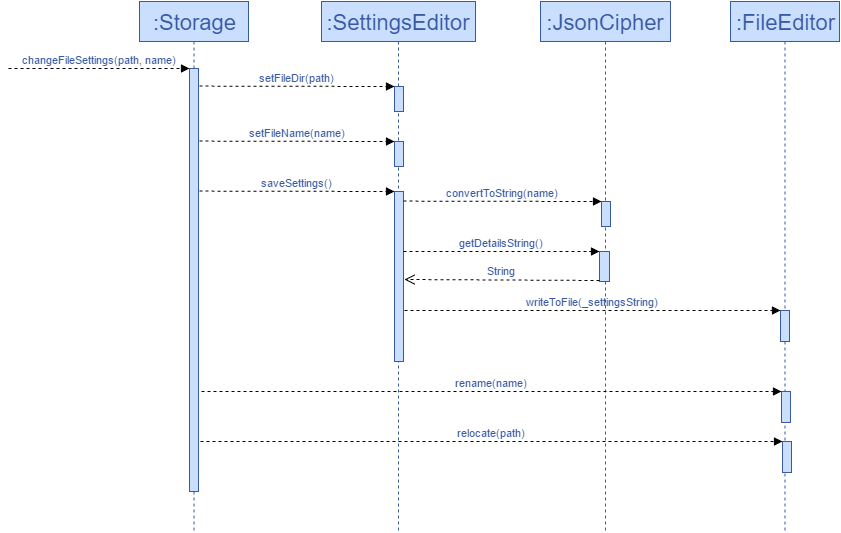

The diagram above was exported from draw.io. Its source (the exported page's mxGraphModel, read from the mxfile embedded in the PNG):
<mxGraphModel dx="1430" dy="736" grid="1" gridSize="10" guides="1" tooltips="1" connect="1" arrows="1" fold="1" page="1" pageScale="1" pageWidth="826" pageHeight="1169" background="#ffffff" math="0">
  <root>
    <mxCell id="0" />
    <mxCell id="1" parent="0" />
    <mxCell id="3" value="&lt;font color=&quot;#3959a3&quot;&gt;setFileDir(path)&lt;/font&gt;" style="html=1;verticalAlign=bottom;endArrow=block;entryX=0;entryY=0;dashed=1;" edge="1" parent="1" target="9">
      <mxGeometry x="241" y="174.3517241379311" as="geometry">
        <mxPoint x="241" y="174.60000000000002" as="sourcePoint" />
      </mxGeometry>
    </mxCell>
    <mxCell id="4" value="&lt;font color=&quot;#3959a3&quot;&gt;:Storage&lt;/font&gt;" style="shape=umlLifeline;perimeter=lifelinePerimeter;whiteSpace=wrap;html=1;container=1;collapsible=0;recursiveResize=0;outlineConnect=0;strokeColor=#3959A3;fillColor=#C9DFFD;gradientColor=none;fontSize=22;" vertex="1" parent="1">
      <mxGeometry x="181" y="90" width="109" height="530" as="geometry" />
    </mxCell>
    <mxCell id="7" value="&lt;font color=&quot;#3959a3&quot;&gt;:SettingsEditor&lt;/font&gt;" style="shape=umlLifeline;perimeter=lifelinePerimeter;whiteSpace=wrap;html=1;container=1;collapsible=0;recursiveResize=0;outlineConnect=0;strokeColor=#3959A3;fillColor=#C9DFFD;gradientColor=none;fontSize=22;" vertex="1" parent="1">
      <mxGeometry x="363" y="90" width="154" height="530" as="geometry" />
    </mxCell>
    <mxCell id="15" value="&lt;font color=&quot;#3959a3&quot;&gt;setFileName(name)&lt;/font&gt;" style="html=1;verticalAlign=bottom;endArrow=block;entryX=0;entryY=0;dashed=1;" edge="1" target="16" parent="7">
      <mxGeometry x="-122" y="139.3517241379311" as="geometry">
        <mxPoint x="-122" y="139.60000000000002" as="sourcePoint" />
      </mxGeometry>
    </mxCell>
    <mxCell id="16" value="" style="html=1;points=[];perimeter=orthogonalPerimeter;strokeColor=#3959A3;fillColor=#C9DFFD;gradientColor=none;fontSize=22;" vertex="1" parent="7">
      <mxGeometry x="73" y="140" width="9" height="25" as="geometry" />
    </mxCell>
    <mxCell id="17" value="&lt;font color=&quot;#3959a3&quot;&gt;saveSettings()&lt;/font&gt;" style="html=1;verticalAlign=bottom;endArrow=block;entryX=0;entryY=0;dashed=1;" edge="1" target="18" parent="7">
      <mxGeometry x="-122" y="189.35172413793111" as="geometry">
        <mxPoint x="-122" y="189.60000000000002" as="sourcePoint" />
      </mxGeometry>
    </mxCell>
    <mxCell id="18" value="" style="html=1;points=[];perimeter=orthogonalPerimeter;strokeColor=#3959A3;fillColor=#C9DFFD;gradientColor=none;fontSize=22;" vertex="1" parent="7">
      <mxGeometry x="73" y="190" width="9" height="170" as="geometry" />
    </mxCell>
    <mxCell id="9" value="" style="html=1;points=[];perimeter=orthogonalPerimeter;strokeColor=#3959A3;fillColor=#C9DFFD;gradientColor=none;fontSize=22;" vertex="1" parent="1">
      <mxGeometry x="436" y="175" width="9" height="25" as="geometry" />
    </mxCell>
    <mxCell id="12" value="&lt;font color=&quot;#3959a3&quot;&gt;:FileEditor&lt;/font&gt;" style="shape=umlLifeline;perimeter=lifelinePerimeter;whiteSpace=wrap;html=1;container=1;collapsible=0;recursiveResize=0;outlineConnect=0;strokeColor=#3959A3;fillColor=#C9DFFD;gradientColor=none;fontSize=22;" vertex="1" parent="1">
      <mxGeometry x="772" y="90" width="109" height="530" as="geometry" />
    </mxCell>
    <mxCell id="13" value="" style="html=1;points=[];perimeter=orthogonalPerimeter;strokeColor=#3959A3;fillColor=#C9DFFD;gradientColor=none;fontSize=22;" vertex="1" parent="12">
      <mxGeometry x="50" y="309" width="9" height="31" as="geometry" />
    </mxCell>
    <mxCell id="33" value="" style="html=1;points=[];perimeter=orthogonalPerimeter;strokeColor=#3959A3;fillColor=#C9DFFD;gradientColor=none;fontSize=22;" vertex="1" parent="12">
      <mxGeometry x="51" y="390" width="9" height="31" as="geometry" />
    </mxCell>
    <mxCell id="35" value="" style="html=1;points=[];perimeter=orthogonalPerimeter;strokeColor=#3959A3;fillColor=#C9DFFD;gradientColor=none;fontSize=22;" vertex="1" parent="12">
      <mxGeometry x="52" y="440" width="9" height="31" as="geometry" />
    </mxCell>
    <mxCell id="14" value="&lt;font color=&quot;#3959a3&quot;&gt;writeToFile(_settingsString)&lt;/font&gt;" style="html=1;verticalAlign=bottom;endArrow=block;entryX=0;entryY=0;dashed=1;" edge="1" parent="1" target="13">
      <mxGeometry x="426.45454545454544" y="398.7517241379311" as="geometry">
        <mxPoint x="446" y="399" as="sourcePoint" />
      </mxGeometry>
    </mxCell>
    <mxCell id="5" value="" style="html=1;points=[];perimeter=orthogonalPerimeter;strokeColor=#3959A3;fillColor=#C9DFFD;gradientColor=none;fontSize=22;" vertex="1" parent="1">
      <mxGeometry x="231" y="157" width="9" height="423" as="geometry" />
    </mxCell>
    <mxCell id="6" value="&lt;font color=&quot;#3959a3&quot;&gt;changeFileSettings(path, name)&lt;/font&gt;" style="html=1;verticalAlign=bottom;endArrow=block;entryX=0;entryY=0;dashed=1;" edge="1" parent="1" target="5">
      <mxGeometry relative="1" as="geometry">
        <mxPoint x="50" y="157" as="sourcePoint" />
      </mxGeometry>
    </mxCell>
    <mxCell id="19" value="&lt;font color=&quot;#3959a3&quot;&gt;:JsonCipher&lt;/font&gt;" style="shape=umlLifeline;perimeter=lifelinePerimeter;whiteSpace=wrap;html=1;container=1;collapsible=0;recursiveResize=0;outlineConnect=0;strokeColor=#3959A3;fillColor=#C9DFFD;gradientColor=none;fontSize=22;" vertex="1" parent="1">
      <mxGeometry x="582" y="90" width="130" height="530" as="geometry" />
    </mxCell>
    <mxCell id="30" value="" style="html=1;points=[];perimeter=orthogonalPerimeter;strokeColor=#3959A3;fillColor=#C9DFFD;gradientColor=none;fontSize=22;" vertex="1" parent="19">
      <mxGeometry x="59" y="250" width="10" height="30" as="geometry" />
    </mxCell>
    <mxCell id="21" value="&lt;font color=&quot;#3959a3&quot;&gt;convertToString(name)&lt;/font&gt;" style="html=1;verticalAlign=bottom;endArrow=block;entryX=0;entryY=0;dashed=1;" edge="1" target="22" parent="1">
      <mxGeometry x="82" y="199.3517241379311" as="geometry">
        <mxPoint x="445" y="289.6" as="sourcePoint" />
      </mxGeometry>
    </mxCell>
    <mxCell id="22" value="" style="html=1;points=[];perimeter=orthogonalPerimeter;strokeColor=#3959A3;fillColor=#C9DFFD;gradientColor=none;fontSize=22;" vertex="1" parent="1">
      <mxGeometry x="643" y="290" width="9" height="25" as="geometry" />
    </mxCell>
    <mxCell id="31" value="&lt;font color=&quot;#3959a3&quot;&gt;getDetailsString()&lt;/font&gt;" style="html=1;verticalAlign=bottom;endArrow=block;entryX=0;entryY=0;dashed=1;" edge="1" target="30" parent="1">
      <mxGeometry relative="1" as="geometry">
        <mxPoint x="445" y="340" as="sourcePoint" />
      </mxGeometry>
    </mxCell>
    <mxCell id="32" value="&lt;font color=&quot;#3959a3&quot;&gt;String&lt;/font&gt;" style="html=1;verticalAlign=bottom;endArrow=open;dashed=1;endSize=8;exitX=0;exitY=0.95;" edge="1" source="30" parent="1">
      <mxGeometry relative="1" as="geometry">
        <mxPoint x="446" y="368" as="targetPoint" />
      </mxGeometry>
    </mxCell>
    <mxCell id="34" value="&lt;font color=&quot;#3959a3&quot;&gt;rename(name)&lt;/font&gt;" style="html=1;verticalAlign=bottom;endArrow=block;entryX=0;entryY=0;dashed=1;exitX=1.364;exitY=0.763;exitPerimeter=0;" edge="1" target="33" parent="1" source="5">
      <mxGeometry x="427.45454545454544" y="479.7517241379311" as="geometry">
        <mxPoint x="250" y="480" as="sourcePoint" />
      </mxGeometry>
    </mxCell>
    <mxCell id="36" value="&lt;font color=&quot;#3959a3&quot;&gt;relocate(path)&lt;/font&gt;" style="html=1;verticalAlign=bottom;endArrow=block;entryX=0;entryY=0;dashed=1;exitX=1.21;exitY=0.882;exitPerimeter=0;" edge="1" target="35" parent="1" source="5">
      <mxGeometry x="-431.5454545454545" y="439.7517241379311" as="geometry">
        <mxPoint x="251" y="530" as="sourcePoint" />
      </mxGeometry>
    </mxCell>
  </root>
</mxGraphModel>